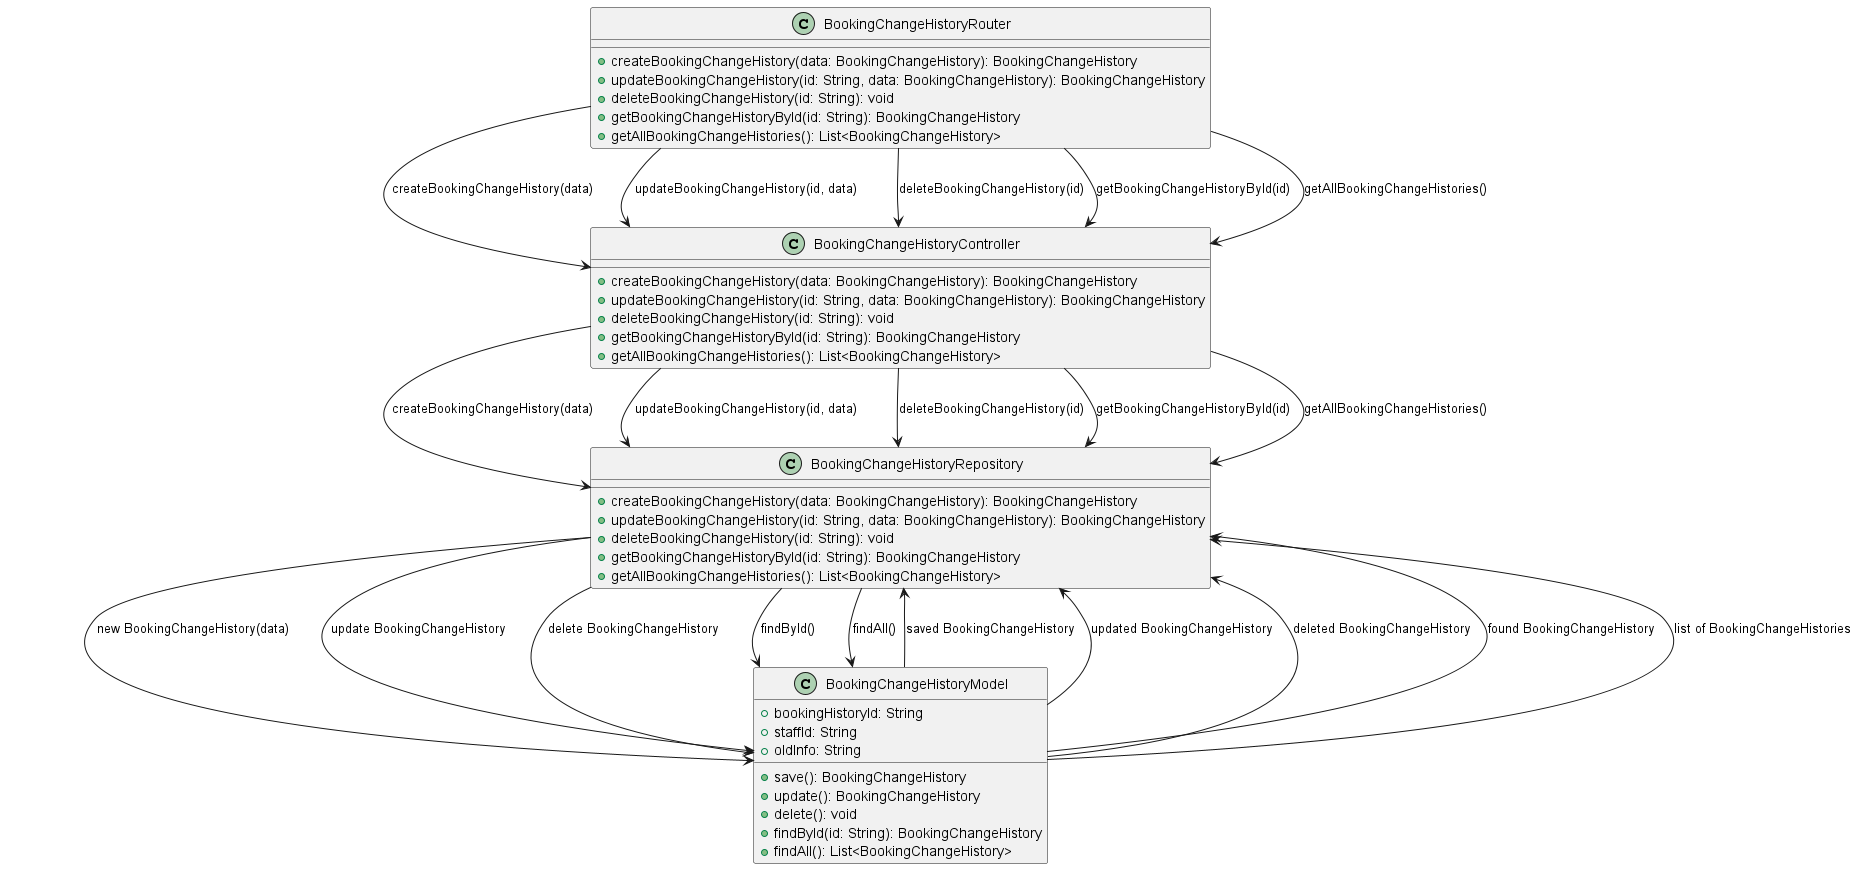

The diagram above was rendered by PlantUML. Its source (embedded in the PNG):
@startuml
class BookingChangeHistoryRouter {
    +createBookingChangeHistory(data: BookingChangeHistory): BookingChangeHistory
    +updateBookingChangeHistory(id: String, data: BookingChangeHistory): BookingChangeHistory
    +deleteBookingChangeHistory(id: String): void
    +getBookingChangeHistoryById(id: String): BookingChangeHistory
    +getAllBookingChangeHistories(): List<BookingChangeHistory>
}

class BookingChangeHistoryController {
    +createBookingChangeHistory(data: BookingChangeHistory): BookingChangeHistory
    +updateBookingChangeHistory(id: String, data: BookingChangeHistory): BookingChangeHistory
    +deleteBookingChangeHistory(id: String): void
    +getBookingChangeHistoryById(id: String): BookingChangeHistory
    +getAllBookingChangeHistories(): List<BookingChangeHistory>
}

class BookingChangeHistoryRepository {
    +createBookingChangeHistory(data: BookingChangeHistory): BookingChangeHistory
    +updateBookingChangeHistory(id: String, data: BookingChangeHistory): BookingChangeHistory
    +deleteBookingChangeHistory(id: String): void
    +getBookingChangeHistoryById(id: String): BookingChangeHistory
    +getAllBookingChangeHistories(): List<BookingChangeHistory>
}

class BookingChangeHistoryModel {
    +bookingHistoryId: String
    +staffId: String
    +oldInfo: String
    +save(): BookingChangeHistory
    +update(): BookingChangeHistory
    +delete(): void
    +findById(id: String): BookingChangeHistory
    +findAll(): List<BookingChangeHistory>
}

BookingChangeHistoryRouter --> BookingChangeHistoryController : createBookingChangeHistory(data)
BookingChangeHistoryController --> BookingChangeHistoryRepository : createBookingChangeHistory(data)
BookingChangeHistoryRepository --> BookingChangeHistoryModel : new BookingChangeHistory(data)
BookingChangeHistoryModel --> BookingChangeHistoryRepository : saved BookingChangeHistory

BookingChangeHistoryRouter --> BookingChangeHistoryController : updateBookingChangeHistory(id, data)
BookingChangeHistoryController --> BookingChangeHistoryRepository : updateBookingChangeHistory(id, data)
BookingChangeHistoryRepository --> BookingChangeHistoryModel : update BookingChangeHistory
BookingChangeHistoryModel --> BookingChangeHistoryRepository : updated BookingChangeHistory

BookingChangeHistoryRouter --> BookingChangeHistoryController : deleteBookingChangeHistory(id)
BookingChangeHistoryController --> BookingChangeHistoryRepository : deleteBookingChangeHistory(id)
BookingChangeHistoryRepository --> BookingChangeHistoryModel : delete BookingChangeHistory
BookingChangeHistoryModel --> BookingChangeHistoryRepository : deleted BookingChangeHistory

BookingChangeHistoryRouter --> BookingChangeHistoryController : getBookingChangeHistoryById(id)
BookingChangeHistoryController --> BookingChangeHistoryRepository : getBookingChangeHistoryById(id)
BookingChangeHistoryRepository --> BookingChangeHistoryModel : findById()
BookingChangeHistoryModel --> BookingChangeHistoryRepository : found BookingChangeHistory

BookingChangeHistoryRouter --> BookingChangeHistoryController : getAllBookingChangeHistories()
BookingChangeHistoryController --> BookingChangeHistoryRepository : getAllBookingChangeHistories()
BookingChangeHistoryRepository --> BookingChangeHistoryModel : findAll()
BookingChangeHistoryModel --> BookingChangeHistoryRepository : list of BookingChangeHistories
@enduml